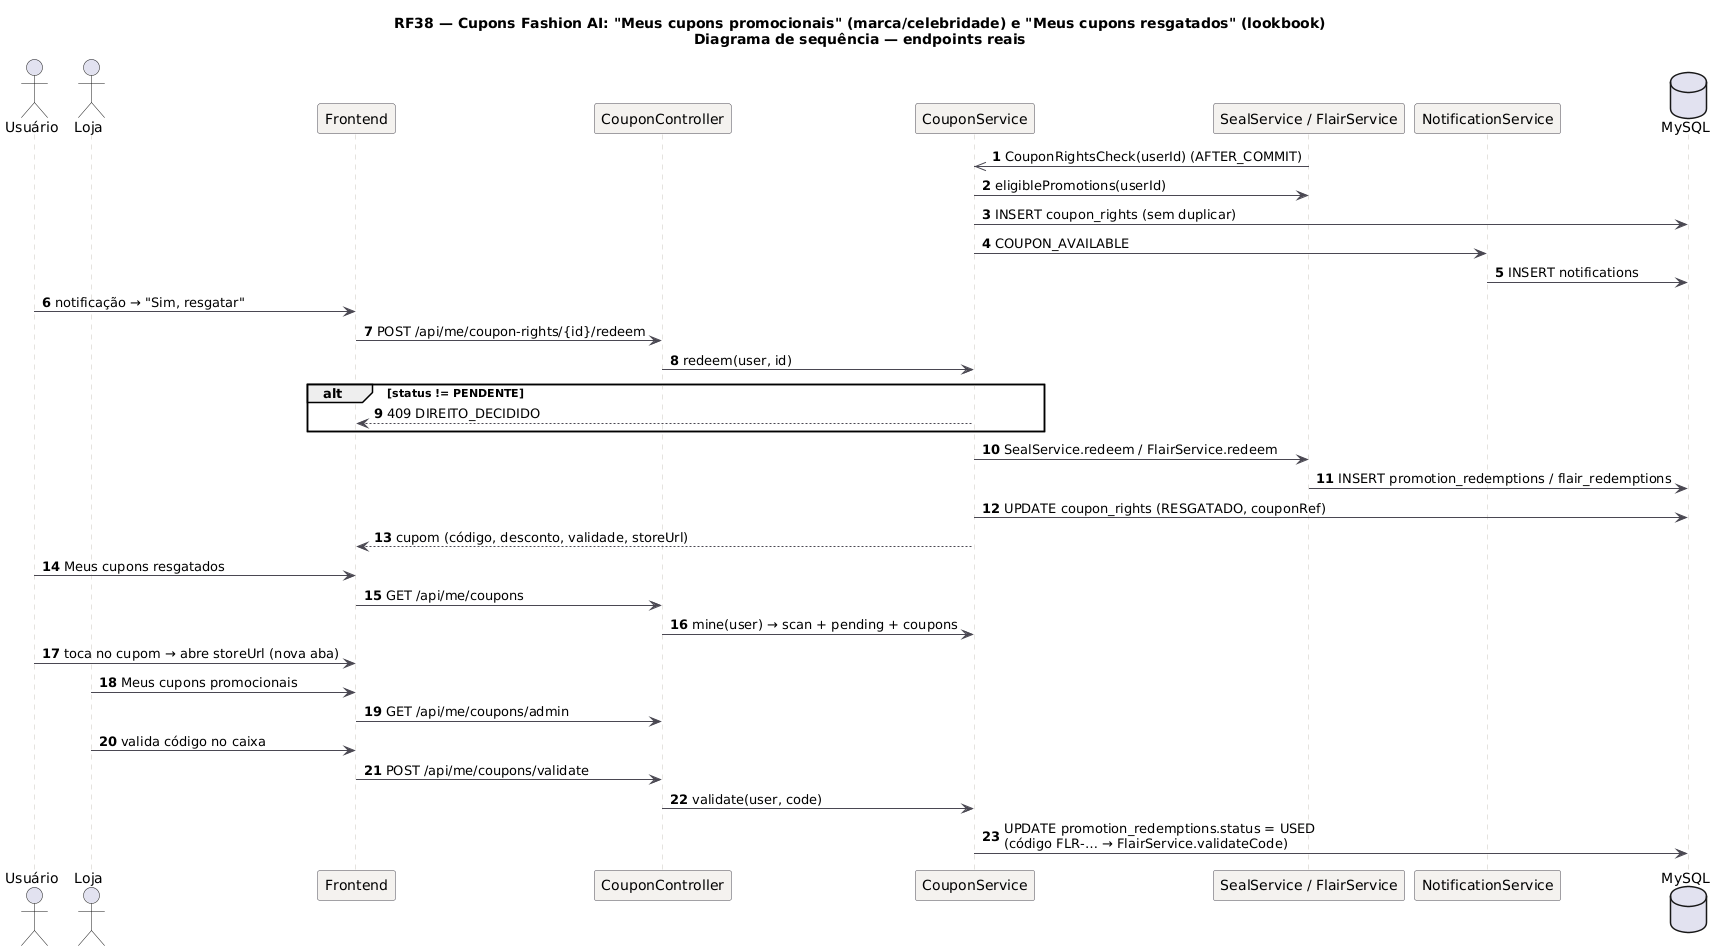

The diagram above was rendered by PlantUML. Its source (embedded in the PNG):
@startuml RF38_Sequencia
title RF38 — Cupons Fashion AI: "Meus cupons promocionais" (marca/celebridade) e "Meus cupons resgatados" (lookbook)\nDiagrama de sequência — endpoints reais
skinparam backgroundColor #FFFFFF
skinparam sequence {
  ArrowColor #4A4852
  LifeLineBorderColor #CBC6BE
  ParticipantBackgroundColor #F4F2EF
  ParticipantBorderColor #4A4852
}
autonumber
actor Usuário as U
actor Loja as L
participant "Frontend" as FE
participant "CouponController" as C
participant "CouponService" as S
participant "SealService / FlairService" as SRC
participant "NotificationService" as N
database "MySQL" as DB
SRC ->> S: CouponRightsCheck(userId) (AFTER_COMMIT)
S -> SRC: eligiblePromotions(userId)
S -> DB: INSERT coupon_rights (sem duplicar)
S -> N: COUPON_AVAILABLE
N -> DB: INSERT notifications
U -> FE: notificação → "Sim, resgatar"
FE -> C: POST /api/me/coupon-rights/{id}/redeem
C -> S: redeem(user, id)
alt status != PENDENTE
  S --> FE: 409 DIREITO_DECIDIDO
end
S -> SRC: SealService.redeem / FlairService.redeem
SRC -> DB: INSERT promotion_redemptions / flair_redemptions
S -> DB: UPDATE coupon_rights (RESGATADO, couponRef)
S --> FE: cupom (código, desconto, validade, storeUrl)
U -> FE: Meus cupons resgatados
FE -> C: GET /api/me/coupons
C -> S: mine(user) → scan + pending + coupons
U -> FE: toca no cupom → abre storeUrl (nova aba)
L -> FE: Meus cupons promocionais
FE -> C: GET /api/me/coupons/admin
L -> FE: valida código no caixa
FE -> C: POST /api/me/coupons/validate
C -> S: validate(user, code)
S -> DB: UPDATE promotion_redemptions.status = USED\n(código FLR-… → FlairService.validateCode)
@enduml